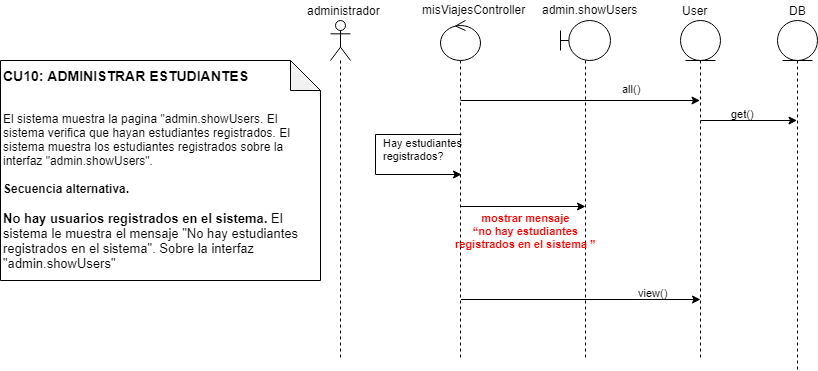

The diagram above was exported from draw.io. Its source (the exported page's mxGraphModel, read from the mxfile embedded in the PNG):
<mxGraphModel dx="1661" dy="649" grid="1" gridSize="10" guides="1" tooltips="1" connect="1" arrows="1" fold="1" page="1" pageScale="1" pageWidth="827" pageHeight="1169" math="0" shadow="0">
  <root>
    <mxCell id="ahvH0Ws_d-1-gO2x-2Sv-0" />
    <mxCell id="ahvH0Ws_d-1-gO2x-2Sv-1" parent="ahvH0Ws_d-1-gO2x-2Sv-0" />
    <mxCell id="AjhEKxYOjuISBb353Yeo-0" value="" style="shape=umlLifeline;participant=umlActor;perimeter=lifelinePerimeter;whiteSpace=wrap;html=1;container=1;collapsible=0;recursiveResize=0;verticalAlign=top;spacingTop=36;labelBackgroundColor=#ffffff;outlineConnect=0;align=center;" parent="ahvH0Ws_d-1-gO2x-2Sv-1" vertex="1">
      <mxGeometry x="360" y="40" width="20" height="340" as="geometry" />
    </mxCell>
    <mxCell id="AjhEKxYOjuISBb353Yeo-1" value="" style="shape=umlLifeline;participant=umlBoundary;perimeter=lifelinePerimeter;whiteSpace=wrap;html=1;container=1;collapsible=0;recursiveResize=0;verticalAlign=top;spacingTop=36;labelBackgroundColor=#ffffff;outlineConnect=0;align=center;" parent="ahvH0Ws_d-1-gO2x-2Sv-1" vertex="1">
      <mxGeometry x="590" y="40" width="50" height="340" as="geometry" />
    </mxCell>
    <mxCell id="AjhEKxYOjuISBb353Yeo-2" value="" style="shape=umlLifeline;participant=umlControl;perimeter=lifelinePerimeter;whiteSpace=wrap;html=1;container=1;collapsible=0;recursiveResize=0;verticalAlign=top;spacingTop=36;labelBackgroundColor=#ffffff;outlineConnect=0;align=center;" parent="ahvH0Ws_d-1-gO2x-2Sv-1" vertex="1">
      <mxGeometry x="470" y="40" width="40" height="340" as="geometry" />
    </mxCell>
    <mxCell id="AjhEKxYOjuISBb353Yeo-3" value="misViajesController" style="text;html=1;resizable=0;points=[];autosize=1;align=left;verticalAlign=top;spacingTop=-4;" parent="ahvH0Ws_d-1-gO2x-2Sv-1" vertex="1">
      <mxGeometry x="450" y="20" width="100" height="20" as="geometry" />
    </mxCell>
    <mxCell id="AjhEKxYOjuISBb353Yeo-4" value="admin.showUsers" style="text;html=1;resizable=0;points=[];autosize=1;align=left;verticalAlign=top;spacingTop=-4;" parent="ahvH0Ws_d-1-gO2x-2Sv-1" vertex="1">
      <mxGeometry x="570" y="20" width="110" height="20" as="geometry" />
    </mxCell>
    <mxCell id="AjhEKxYOjuISBb353Yeo-5" value="administrador" style="text;html=1;resizable=0;points=[];autosize=1;align=left;verticalAlign=top;spacingTop=-4;" parent="ahvH0Ws_d-1-gO2x-2Sv-1" vertex="1">
      <mxGeometry x="335" y="21" width="90" height="20" as="geometry" />
    </mxCell>
    <mxCell id="AjhEKxYOjuISBb353Yeo-6" value="" style="shape=umlLifeline;participant=umlEntity;perimeter=lifelinePerimeter;whiteSpace=wrap;html=1;container=1;collapsible=0;recursiveResize=0;verticalAlign=top;spacingTop=36;labelBackgroundColor=#ffffff;outlineConnect=0;align=center;" parent="ahvH0Ws_d-1-gO2x-2Sv-1" vertex="1">
      <mxGeometry x="710" y="40" width="40" height="340" as="geometry" />
    </mxCell>
    <mxCell id="AjhEKxYOjuISBb353Yeo-7" value="User" style="text;html=1;resizable=0;points=[];autosize=1;align=left;verticalAlign=top;spacingTop=-4;" parent="ahvH0Ws_d-1-gO2x-2Sv-1" vertex="1">
      <mxGeometry x="710" y="21" width="40" height="20" as="geometry" />
    </mxCell>
    <mxCell id="AjhEKxYOjuISBb353Yeo-8" value="" style="shape=umlLifeline;participant=umlEntity;perimeter=lifelinePerimeter;whiteSpace=wrap;html=1;container=1;collapsible=0;recursiveResize=0;verticalAlign=top;spacingTop=36;labelBackgroundColor=#ffffff;outlineConnect=0;align=center;" parent="ahvH0Ws_d-1-gO2x-2Sv-1" vertex="1">
      <mxGeometry x="807" y="40" width="40" height="350" as="geometry" />
    </mxCell>
    <mxCell id="AjhEKxYOjuISBb353Yeo-9" value="DB" style="text;html=1;resizable=0;points=[];autosize=1;align=left;verticalAlign=top;spacingTop=-4;" parent="ahvH0Ws_d-1-gO2x-2Sv-1" vertex="1">
      <mxGeometry x="817" y="21" width="30" height="20" as="geometry" />
    </mxCell>
    <mxCell id="AjhEKxYOjuISBb353Yeo-10" style="edgeStyle=none;rounded=0;orthogonalLoop=1;jettySize=auto;html=1;endArrow=classic;endFill=1;strokeWidth=1;fontSize=11;fontColor=#000000;" parent="ahvH0Ws_d-1-gO2x-2Sv-1" target="AjhEKxYOjuISBb353Yeo-8" edge="1">
      <mxGeometry relative="1" as="geometry">
        <mxPoint x="820" y="140" as="targetPoint" />
        <Array as="points" />
        <mxPoint x="730" y="140" as="sourcePoint" />
      </mxGeometry>
    </mxCell>
    <mxCell id="AjhEKxYOjuISBb353Yeo-11" style="edgeStyle=none;rounded=0;orthogonalLoop=1;jettySize=auto;html=1;endArrow=classic;endFill=1;strokeWidth=1;fontSize=11;fontColor=#000000;" parent="ahvH0Ws_d-1-gO2x-2Sv-1" edge="1">
      <mxGeometry relative="1" as="geometry">
        <Array as="points">
          <mxPoint x="525.5" y="120" />
          <mxPoint x="585.5" y="120" />
        </Array>
        <mxPoint x="490" y="120" as="sourcePoint" />
        <mxPoint x="729.5" y="120" as="targetPoint" />
      </mxGeometry>
    </mxCell>
    <mxCell id="AjhEKxYOjuISBb353Yeo-12" value="all()" style="text;html=1;resizable=0;points=[];autosize=1;align=left;verticalAlign=top;spacingTop=-4;fontSize=11;fontColor=#000000;" parent="ahvH0Ws_d-1-gO2x-2Sv-1" vertex="1">
      <mxGeometry x="650" y="100" width="30" height="10" as="geometry" />
    </mxCell>
    <mxCell id="AjhEKxYOjuISBb353Yeo-13" value="get()" style="text;html=1;resizable=0;points=[];autosize=1;align=left;verticalAlign=top;spacingTop=-4;fontSize=11;fontColor=#000000;" parent="ahvH0Ws_d-1-gO2x-2Sv-1" vertex="1">
      <mxGeometry x="758.5" y="125" width="40" height="10" as="geometry" />
    </mxCell>
    <mxCell id="AjhEKxYOjuISBb353Yeo-14" style="edgeStyle=none;rounded=0;orthogonalLoop=1;jettySize=auto;html=1;endArrow=classic;endFill=1;strokeWidth=1;fontSize=11;fontColor=#000000;" parent="ahvH0Ws_d-1-gO2x-2Sv-1" edge="1">
      <mxGeometry relative="1" as="geometry">
        <Array as="points">
          <mxPoint x="576" y="319" />
          <mxPoint x="530.5" y="319" />
        </Array>
        <mxPoint x="490.5" y="319" as="sourcePoint" />
        <mxPoint x="730" y="319" as="targetPoint" />
      </mxGeometry>
    </mxCell>
    <mxCell id="AjhEKxYOjuISBb353Yeo-15" value="view()" style="text;html=1;resizable=0;points=[];autosize=1;align=left;verticalAlign=top;spacingTop=-4;fontSize=11;fontColor=#000000;" parent="ahvH0Ws_d-1-gO2x-2Sv-1" vertex="1">
      <mxGeometry x="665.5" y="304" width="40" height="10" as="geometry" />
    </mxCell>
    <mxCell id="AjhEKxYOjuISBb353Yeo-16" style="edgeStyle=orthogonalEdgeStyle;rounded=0;orthogonalLoop=1;jettySize=auto;html=1;" parent="ahvH0Ws_d-1-gO2x-2Sv-1" edge="1">
      <mxGeometry relative="1" as="geometry">
        <mxPoint x="490.5" y="154" as="sourcePoint" />
        <mxPoint x="490.5" y="194" as="targetPoint" />
        <Array as="points">
          <mxPoint x="405" y="154" />
          <mxPoint x="405" y="194" />
        </Array>
      </mxGeometry>
    </mxCell>
    <mxCell id="AjhEKxYOjuISBb353Yeo-17" value="&lt;div&gt;Hay estudiantes&lt;/div&gt;&lt;div&gt;registrados?&lt;/div&gt;" style="text;html=1;resizable=0;points=[];autosize=1;align=left;verticalAlign=top;spacingTop=-4;fontSize=11;fontColor=#000000;" parent="ahvH0Ws_d-1-gO2x-2Sv-1" vertex="1">
      <mxGeometry x="410.5" y="154" width="90" height="30" as="geometry" />
    </mxCell>
    <mxCell id="AjhEKxYOjuISBb353Yeo-18" value="mostrar mensaje&lt;br style=&quot;font-size: 11px&quot;&gt;&lt;div&gt;&lt;span style=&quot;font-size: 11px&quot;&gt;“no hay estudiantes&lt;/span&gt;&lt;/div&gt;&lt;div&gt;&lt;span&gt;registrados en el sistema ”&lt;/span&gt;&lt;/div&gt;" style="text;html=1;resizable=0;points=[];autosize=1;align=center;verticalAlign=top;spacingTop=-4;fontSize=11;fontStyle=1;fontColor=#FF0000;" parent="ahvH0Ws_d-1-gO2x-2Sv-1" vertex="1">
      <mxGeometry x="485.5" y="229" width="140" height="40" as="geometry" />
    </mxCell>
    <mxCell id="AjhEKxYOjuISBb353Yeo-19" style="edgeStyle=none;rounded=0;orthogonalLoop=1;jettySize=auto;html=1;endArrow=classic;endFill=1;strokeWidth=1;fontSize=11;fontColor=#000000;" parent="ahvH0Ws_d-1-gO2x-2Sv-1" edge="1">
      <mxGeometry relative="1" as="geometry">
        <Array as="points">
          <mxPoint x="576" y="226" />
          <mxPoint x="530.5" y="226" />
        </Array>
        <mxPoint x="490.5" y="226" as="sourcePoint" />
        <mxPoint x="615" y="226" as="targetPoint" />
      </mxGeometry>
    </mxCell>
    <mxCell id="2g3dHHmRib7wNlNvwJM4-0" value="&lt;div&gt;&lt;b&gt;&lt;font style=&quot;font-size: 14px&quot;&gt;CU10: ADMINISTRAR ESTUDIANTES&lt;/font&gt;&lt;/b&gt;&lt;br&gt;&lt;/div&gt;&lt;div&gt;&lt;br&gt;&lt;/div&gt;&lt;div&gt;&lt;br&gt;&lt;/div&gt;&lt;div&gt;El sistema muestra la pagina &quot;admin.showUsers. El sistema verifica que hayan estudiantes registrados. El sistema muestra los estudiantes registrados sobre la interfaz &quot;admin.showUsers&quot;.&lt;/div&gt;&lt;div&gt;&lt;br&gt;&lt;/div&gt;&lt;div&gt;&lt;font style=&quot;font-size: 12px&quot;&gt;&lt;b&gt;Secuencia alternativa.&lt;/b&gt;&lt;/font&gt;&lt;font style=&quot;font-size: 12px&quot;&gt;&lt;b&gt;&lt;br&gt;&lt;/b&gt;&lt;/font&gt;&lt;/div&gt;&lt;div style=&quot;font-size: 13px&quot;&gt;&lt;font style=&quot;font-size: 13px&quot;&gt;&lt;b&gt;&lt;br&gt;&lt;/b&gt;&lt;/font&gt;&lt;/div&gt;&lt;div style=&quot;font-size: 13px&quot;&gt;&lt;font style=&quot;font-size: 13px&quot;&gt;&lt;b&gt;No hay usuarios registrados en el sistema. &lt;/b&gt;El sistema le muestra el mensaje &quot;No hay estudiantes registrados en el sistema&quot;. Sobre la interfaz &quot;admin.showUsers&quot;&lt;/font&gt;&lt;/div&gt;&lt;div style=&quot;font-size: 13px&quot;&gt;&lt;br&gt;&lt;/div&gt;&lt;div style=&quot;font-size: 13px&quot;&gt;&lt;font size=&quot;3&quot;&gt;&lt;b&gt;&lt;/b&gt;&lt;/font&gt;&lt;/div&gt;&lt;div&gt;&lt;font size=&quot;3&quot;&gt;&lt;b&gt;&lt;/b&gt;&lt;/font&gt;&lt;br&gt;&lt;/div&gt;" style="shape=note;whiteSpace=wrap;html=1;backgroundOutline=1;darkOpacity=0.05;align=left;verticalAlign=top;" parent="ahvH0Ws_d-1-gO2x-2Sv-1" vertex="1">
      <mxGeometry x="30" y="80" width="320" height="220" as="geometry" />
    </mxCell>
  </root>
</mxGraphModel>